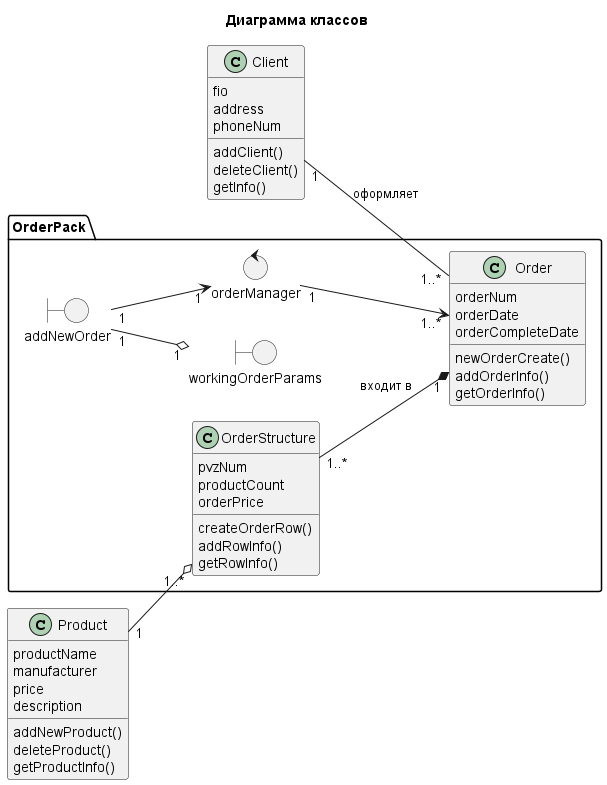

The diagram above was rendered by PlantUML. Its source (embedded in the PNG):
@startuml class_lab2
title "Диаграмма классов"
left to right direction
allowmixing

class "Client" {
    fio
    address
    phoneNum
    addClient()
    deleteClient()
    getInfo()
} 

class "Product" {
    productName
    manufacturer
    price
    description
    addNewProduct()
    deleteProduct()
    getProductInfo()
}

package "OrderPack" {
    class "Order" {
        orderNum
        orderDate
        orderCompleteDate
        newOrderCreate()
        addOrderInfo()
        getOrderInfo()
    }

    class "OrderStructure" {
        pvzNum
        productCount
        orderPrice
        createOrderRow()
        addRowInfo()
        getRowInfo()
    }

    boundary "workingOrderParams"
    boundary "addNewOrder"
    control "orderManager"
}

Client "1" -- "1..*" Order : оформляет
OrderStructure "1..*" --* "1" Order: входит в
Product "1" --o "1..*" OrderStructure
addNewOrder "1" --o "1" workingOrderParams

addNewOrder "1" --> "1"  orderManager
orderManager "1" --> "1..*" Order
@enduml